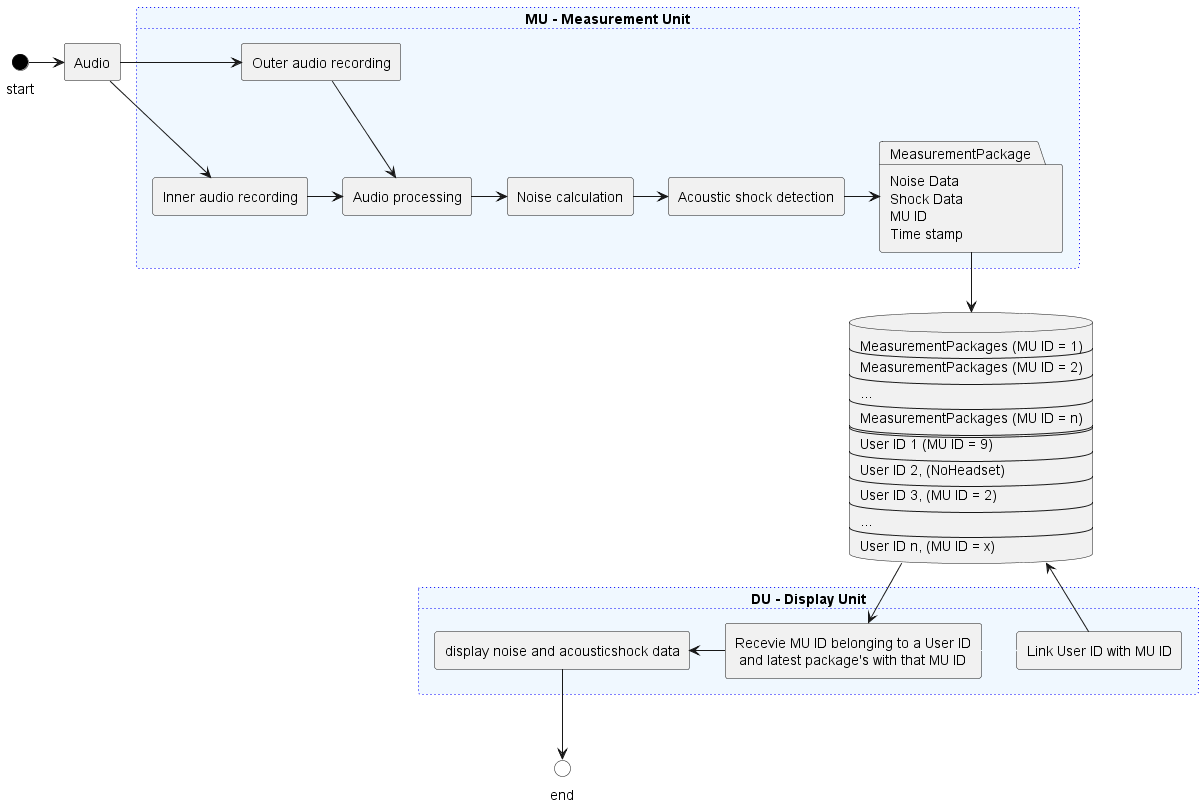

The diagram above was rendered by PlantUML. Its source (embedded in the PNG):
@startuml DataFlowDiagram_V2      
    interface start #Black
    agent au as "Audio"

    card MU as "MU - Measurement Unit" #aliceblue;line:blue;line.dotted;text:blue {
        agent InnerRecau as "Inner audio recording"
        agent OuterRecau as "Outer audio recording"
        agent auproc as "Audio processing" 
        agent noisemes as "Noise calculation"
        agent acshokdet as "Acoustic shock detection"
        package MeasurementPackage as "Noise Data\nShock Data\nMU ID\nTime stamp"
    }

    interface end #white

    card DU as "DU - Display Unit" #aliceblue;line:blue;line.dotted;text:blue {
        agent displayData as "display noise and acousticshock data"
        agent recPUpack as "Recevie MU ID belonging to a User ID\n and latest package's with that MU ID"
        agent enableUser as "Link User ID with MU ID"
        
    }
   

    database DB as "
        MeasurementPackages (MU ID = 1)
        ----
        MeasurementPackages (MU ID = 2)
        ----
        ...
        ----
        MeasurementPackages (MU ID = n)
        ====
        User ID 1 (MU ID = 9)
        ----
        User ID 2, (NoHeadset)
        ----
        User ID 3, (MU ID = 2)
        ---
        ...
        ---
        User ID n, (MU ID = x)
        " 
    

    start -> au
    au -> OuterRecau
    au --> InnerRecau
    OuterRecau --> auproc
    InnerRecau -> auproc
    auproc -> noisemes
    noisemes -> acshokdet   
    acshokdet -> MeasurementPackage 
    displayData --> end 
    
    displayData <- recPUpack
    recPUpack -[#aliceblue]> enableUser
    DB --> recPUpack
    DB <-- enableUser
    MeasurementPackage --> DB

@enduml